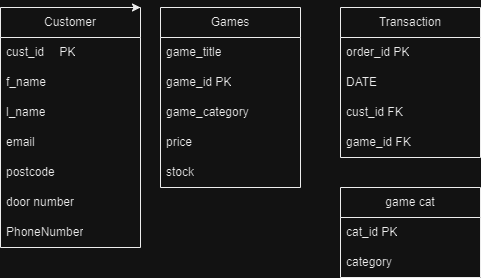

The diagram above was exported from draw.io. Its source (the exported page's mxGraphModel, read from the mxfile embedded in the PNG):
<mxGraphModel dx="850" dy="491" grid="1" gridSize="10" guides="1" tooltips="1" connect="1" arrows="1" fold="1" page="1" pageScale="1" pageWidth="827" pageHeight="1169" math="0" shadow="0">
  <root>
    <mxCell id="0" />
    <mxCell id="1" parent="0" />
    <mxCell id="WwQM4vTOBEzX5srJF-lw-1" value="Games" style="swimlane;fontStyle=0;childLayout=stackLayout;horizontal=1;startSize=30;horizontalStack=0;resizeParent=1;resizeParentMax=0;resizeLast=0;collapsible=1;marginBottom=0;whiteSpace=wrap;html=1;" parent="1" vertex="1">
      <mxGeometry x="390" y="280" width="140" height="180" as="geometry" />
    </mxCell>
    <mxCell id="WwQM4vTOBEzX5srJF-lw-2" value="game_title" style="text;strokeColor=none;fillColor=none;align=left;verticalAlign=middle;spacingLeft=4;spacingRight=4;overflow=hidden;points=[[0,0.5],[1,0.5]];portConstraint=eastwest;rotatable=0;whiteSpace=wrap;html=1;" parent="WwQM4vTOBEzX5srJF-lw-1" vertex="1">
      <mxGeometry y="30" width="140" height="30" as="geometry" />
    </mxCell>
    <mxCell id="WwQM4vTOBEzX5srJF-lw-3" value="game_id PK" style="text;strokeColor=none;fillColor=none;align=left;verticalAlign=middle;spacingLeft=4;spacingRight=4;overflow=hidden;points=[[0,0.5],[1,0.5]];portConstraint=eastwest;rotatable=0;whiteSpace=wrap;html=1;" parent="WwQM4vTOBEzX5srJF-lw-1" vertex="1">
      <mxGeometry y="60" width="140" height="30" as="geometry" />
    </mxCell>
    <mxCell id="WwQM4vTOBEzX5srJF-lw-4" value="game_category&lt;br&gt;" style="text;strokeColor=none;fillColor=none;align=left;verticalAlign=middle;spacingLeft=4;spacingRight=4;overflow=hidden;points=[[0,0.5],[1,0.5]];portConstraint=eastwest;rotatable=0;whiteSpace=wrap;html=1;" parent="WwQM4vTOBEzX5srJF-lw-1" vertex="1">
      <mxGeometry y="90" width="140" height="30" as="geometry" />
    </mxCell>
    <mxCell id="WwQM4vTOBEzX5srJF-lw-25" value="price" style="text;strokeColor=none;fillColor=none;align=left;verticalAlign=middle;spacingLeft=4;spacingRight=4;overflow=hidden;points=[[0,0.5],[1,0.5]];portConstraint=eastwest;rotatable=0;whiteSpace=wrap;html=1;" parent="WwQM4vTOBEzX5srJF-lw-1" vertex="1">
      <mxGeometry y="120" width="140" height="30" as="geometry" />
    </mxCell>
    <mxCell id="WwQM4vTOBEzX5srJF-lw-26" value="stock&lt;br&gt;" style="text;strokeColor=none;fillColor=none;align=left;verticalAlign=middle;spacingLeft=4;spacingRight=4;overflow=hidden;points=[[0,0.5],[1,0.5]];portConstraint=eastwest;rotatable=0;whiteSpace=wrap;html=1;" parent="WwQM4vTOBEzX5srJF-lw-1" vertex="1">
      <mxGeometry y="150" width="140" height="30" as="geometry" />
    </mxCell>
    <mxCell id="WwQM4vTOBEzX5srJF-lw-6" value="Customer" style="swimlane;fontStyle=0;childLayout=stackLayout;horizontal=1;startSize=30;horizontalStack=0;resizeParent=1;resizeParentMax=0;resizeLast=0;collapsible=1;marginBottom=0;whiteSpace=wrap;html=1;" parent="1" vertex="1">
      <mxGeometry x="230" y="280" width="140" height="240" as="geometry">
        <mxRectangle x="80" y="300" width="60" height="30" as="alternateBounds" />
      </mxGeometry>
    </mxCell>
    <mxCell id="WwQM4vTOBEzX5srJF-lw-7" value="cust_id&lt;span style=&quot;white-space: pre;&quot;&gt;&#09;&lt;/span&gt;PK" style="text;strokeColor=none;fillColor=none;align=left;verticalAlign=middle;spacingLeft=4;spacingRight=4;overflow=hidden;points=[[0,0.5],[1,0.5]];portConstraint=eastwest;rotatable=0;whiteSpace=wrap;html=1;" parent="WwQM4vTOBEzX5srJF-lw-6" vertex="1">
      <mxGeometry y="30" width="140" height="30" as="geometry" />
    </mxCell>
    <mxCell id="WwQM4vTOBEzX5srJF-lw-8" value="f_name&lt;span style=&quot;white-space: pre;&quot;&gt;&#09;&lt;/span&gt;&lt;br&gt;" style="text;strokeColor=none;fillColor=none;align=left;verticalAlign=middle;spacingLeft=4;spacingRight=4;overflow=hidden;points=[[0,0.5],[1,0.5]];portConstraint=eastwest;rotatable=0;whiteSpace=wrap;html=1;" parent="WwQM4vTOBEzX5srJF-lw-6" vertex="1">
      <mxGeometry y="60" width="140" height="30" as="geometry" />
    </mxCell>
    <mxCell id="WwQM4vTOBEzX5srJF-lw-9" value="l_name&lt;br&gt;" style="text;strokeColor=none;fillColor=none;align=left;verticalAlign=middle;spacingLeft=4;spacingRight=4;overflow=hidden;points=[[0,0.5],[1,0.5]];portConstraint=eastwest;rotatable=0;whiteSpace=wrap;html=1;" parent="WwQM4vTOBEzX5srJF-lw-6" vertex="1">
      <mxGeometry y="90" width="140" height="30" as="geometry" />
    </mxCell>
    <mxCell id="WwQM4vTOBEzX5srJF-lw-27" value="email&lt;br&gt;" style="text;strokeColor=none;fillColor=none;align=left;verticalAlign=middle;spacingLeft=4;spacingRight=4;overflow=hidden;points=[[0,0.5],[1,0.5]];portConstraint=eastwest;rotatable=0;whiteSpace=wrap;html=1;" parent="WwQM4vTOBEzX5srJF-lw-6" vertex="1">
      <mxGeometry y="120" width="140" height="30" as="geometry" />
    </mxCell>
    <mxCell id="WwQM4vTOBEzX5srJF-lw-28" value="postcode" style="text;strokeColor=none;fillColor=none;align=left;verticalAlign=middle;spacingLeft=4;spacingRight=4;overflow=hidden;points=[[0,0.5],[1,0.5]];portConstraint=eastwest;rotatable=0;whiteSpace=wrap;html=1;" parent="WwQM4vTOBEzX5srJF-lw-6" vertex="1">
      <mxGeometry y="150" width="140" height="30" as="geometry" />
    </mxCell>
    <mxCell id="WwQM4vTOBEzX5srJF-lw-29" value="door number&lt;br&gt;" style="text;strokeColor=none;fillColor=none;align=left;verticalAlign=middle;spacingLeft=4;spacingRight=4;overflow=hidden;points=[[0,0.5],[1,0.5]];portConstraint=eastwest;rotatable=0;whiteSpace=wrap;html=1;" parent="WwQM4vTOBEzX5srJF-lw-6" vertex="1">
      <mxGeometry y="180" width="140" height="30" as="geometry" />
    </mxCell>
    <mxCell id="WwQM4vTOBEzX5srJF-lw-30" value="PhoneNumber" style="text;strokeColor=none;fillColor=none;align=left;verticalAlign=middle;spacingLeft=4;spacingRight=4;overflow=hidden;points=[[0,0.5],[1,0.5]];portConstraint=eastwest;rotatable=0;whiteSpace=wrap;html=1;" parent="WwQM4vTOBEzX5srJF-lw-6" vertex="1">
      <mxGeometry y="210" width="140" height="30" as="geometry" />
    </mxCell>
    <mxCell id="WwQM4vTOBEzX5srJF-lw-12" value="Transaction" style="swimlane;fontStyle=0;childLayout=stackLayout;horizontal=1;startSize=30;horizontalStack=0;resizeParent=1;resizeParentMax=0;resizeLast=0;collapsible=1;marginBottom=0;whiteSpace=wrap;html=1;" parent="1" vertex="1">
      <mxGeometry x="570" y="280" width="140" height="150" as="geometry" />
    </mxCell>
    <mxCell id="WwQM4vTOBEzX5srJF-lw-13" value="order_id PK" style="text;strokeColor=none;fillColor=none;align=left;verticalAlign=middle;spacingLeft=4;spacingRight=4;overflow=hidden;points=[[0,0.5],[1,0.5]];portConstraint=eastwest;rotatable=0;whiteSpace=wrap;html=1;" parent="WwQM4vTOBEzX5srJF-lw-12" vertex="1">
      <mxGeometry y="30" width="140" height="30" as="geometry" />
    </mxCell>
    <mxCell id="WwQM4vTOBEzX5srJF-lw-23" value="DATE&lt;br&gt;" style="text;strokeColor=none;fillColor=none;align=left;verticalAlign=middle;spacingLeft=4;spacingRight=4;overflow=hidden;points=[[0,0.5],[1,0.5]];portConstraint=eastwest;rotatable=0;whiteSpace=wrap;html=1;" parent="WwQM4vTOBEzX5srJF-lw-12" vertex="1">
      <mxGeometry y="60" width="140" height="30" as="geometry" />
    </mxCell>
    <mxCell id="WwQM4vTOBEzX5srJF-lw-14" value="cust_id FK" style="text;strokeColor=none;fillColor=none;align=left;verticalAlign=middle;spacingLeft=4;spacingRight=4;overflow=hidden;points=[[0,0.5],[1,0.5]];portConstraint=eastwest;rotatable=0;whiteSpace=wrap;html=1;" parent="WwQM4vTOBEzX5srJF-lw-12" vertex="1">
      <mxGeometry y="90" width="140" height="30" as="geometry" />
    </mxCell>
    <mxCell id="WwQM4vTOBEzX5srJF-lw-15" value="game_id FK" style="text;strokeColor=none;fillColor=none;align=left;verticalAlign=middle;spacingLeft=4;spacingRight=4;overflow=hidden;points=[[0,0.5],[1,0.5]];portConstraint=eastwest;rotatable=0;whiteSpace=wrap;html=1;" parent="WwQM4vTOBEzX5srJF-lw-12" vertex="1">
      <mxGeometry y="120" width="140" height="30" as="geometry" />
    </mxCell>
    <mxCell id="YGbaGliQxgGHMUtU-kRN-1" style="edgeStyle=orthogonalEdgeStyle;rounded=0;orthogonalLoop=1;jettySize=auto;html=1;exitX=0.75;exitY=0;exitDx=0;exitDy=0;entryX=1;entryY=0;entryDx=0;entryDy=0;" edge="1" parent="1" source="WwQM4vTOBEzX5srJF-lw-6" target="WwQM4vTOBEzX5srJF-lw-6">
      <mxGeometry relative="1" as="geometry" />
    </mxCell>
    <mxCell id="YGbaGliQxgGHMUtU-kRN-2" value="game cat" style="swimlane;fontStyle=0;childLayout=stackLayout;horizontal=1;startSize=30;horizontalStack=0;resizeParent=1;resizeParentMax=0;resizeLast=0;collapsible=1;marginBottom=0;whiteSpace=wrap;html=1;" vertex="1" parent="1">
      <mxGeometry x="570" y="460" width="140" height="90" as="geometry">
        <mxRectangle x="80" y="300" width="60" height="30" as="alternateBounds" />
      </mxGeometry>
    </mxCell>
    <mxCell id="YGbaGliQxgGHMUtU-kRN-5" value="cat_id PK" style="text;strokeColor=none;fillColor=none;align=left;verticalAlign=middle;spacingLeft=4;spacingRight=4;overflow=hidden;points=[[0,0.5],[1,0.5]];portConstraint=eastwest;rotatable=0;whiteSpace=wrap;html=1;" vertex="1" parent="YGbaGliQxgGHMUtU-kRN-2">
      <mxGeometry y="30" width="140" height="30" as="geometry" />
    </mxCell>
    <mxCell id="YGbaGliQxgGHMUtU-kRN-6" value="category" style="text;strokeColor=none;fillColor=none;align=left;verticalAlign=middle;spacingLeft=4;spacingRight=4;overflow=hidden;points=[[0,0.5],[1,0.5]];portConstraint=eastwest;rotatable=0;whiteSpace=wrap;html=1;" vertex="1" parent="YGbaGliQxgGHMUtU-kRN-2">
      <mxGeometry y="60" width="140" height="30" as="geometry" />
    </mxCell>
  </root>
</mxGraphModel>